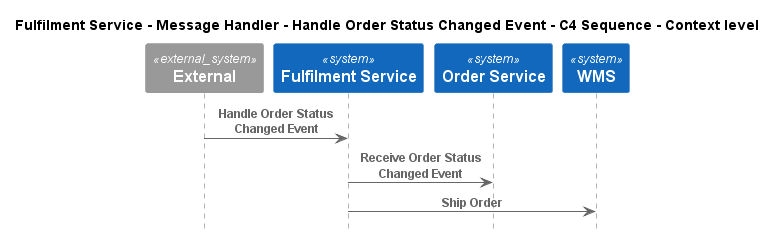

The diagram above was rendered by PlantUML. Its source (embedded in the PNG):
@startuml
!pragma layout smetana
!include ..\..\..\..\..\..\.c4s\C4_Sequence.puml

title Fulfilment Service - Message Handler - Handle Order Status Changed Event - C4 Sequence - Context level

System_Ext(C4InterFlow.SoftwareSystems.ExternalSystem, "External", "")
System(ECommercePlatform.SoftwareSystems.FulfilmentService, "Fulfilment Service", "")
System(ECommercePlatform.SoftwareSystems.OrderService, "Order Service", "")
System(ECommercePlatform.SoftwareSystems.WMS, "WMS", "")

Rel(C4InterFlow.SoftwareSystems.ExternalSystem, ECommercePlatform.SoftwareSystems.FulfilmentService, "Handle Order Status Changed Event")
Rel(ECommercePlatform.SoftwareSystems.FulfilmentService, ECommercePlatform.SoftwareSystems.OrderService, "Receive Order Status Changed Event")
Rel(ECommercePlatform.SoftwareSystems.FulfilmentService, ECommercePlatform.SoftwareSystems.WMS, "Ship Order")


@enduml